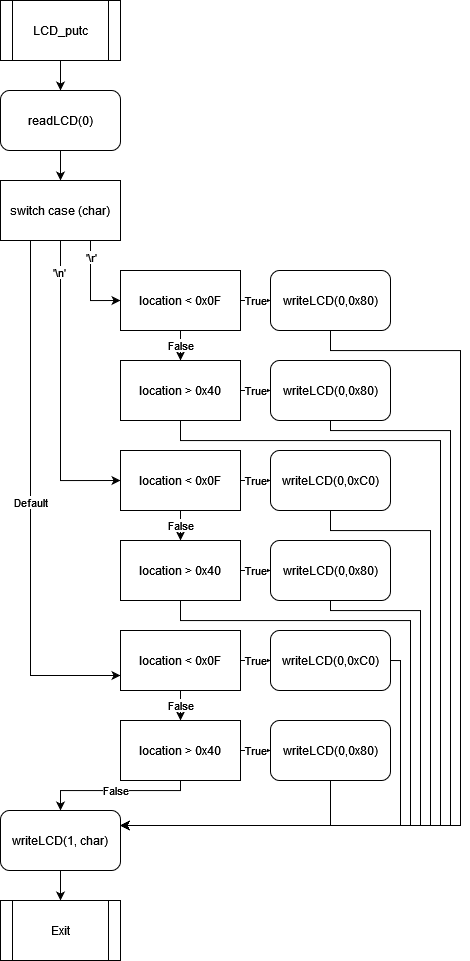

The diagram above was exported from draw.io. Its source (the exported page's mxGraphModel, read from the mxfile embedded in the PNG):
<mxGraphModel dx="604" dy="625" grid="1" gridSize="10" guides="1" tooltips="1" connect="1" arrows="1" fold="1" page="1" pageScale="1" pageWidth="850" pageHeight="1100" math="0" shadow="0">
  <root>
    <mxCell id="0" />
    <mxCell id="1" parent="0" />
    <mxCell id="nfaoqmhdCAb9GfffoOor-4" style="edgeStyle=orthogonalEdgeStyle;rounded=0;orthogonalLoop=1;jettySize=auto;html=1;exitX=0.5;exitY=1;exitDx=0;exitDy=0;entryX=0.5;entryY=0;entryDx=0;entryDy=0;" edge="1" parent="1" source="nfaoqmhdCAb9GfffoOor-1" target="nfaoqmhdCAb9GfffoOor-3">
      <mxGeometry relative="1" as="geometry" />
    </mxCell>
    <mxCell id="nfaoqmhdCAb9GfffoOor-1" value="LCD_putc" style="shape=process;whiteSpace=wrap;html=1;backgroundOutline=1;" vertex="1" parent="1">
      <mxGeometry x="80" width="120" height="60" as="geometry" />
    </mxCell>
    <mxCell id="nfaoqmhdCAb9GfffoOor-6" style="edgeStyle=orthogonalEdgeStyle;rounded=0;orthogonalLoop=1;jettySize=auto;html=1;exitX=0.5;exitY=1;exitDx=0;exitDy=0;entryX=0.5;entryY=0;entryDx=0;entryDy=0;" edge="1" parent="1" source="nfaoqmhdCAb9GfffoOor-3" target="nfaoqmhdCAb9GfffoOor-5">
      <mxGeometry relative="1" as="geometry" />
    </mxCell>
    <mxCell id="nfaoqmhdCAb9GfffoOor-3" value="readLCD(0)" style="rounded=1;whiteSpace=wrap;html=1;" vertex="1" parent="1">
      <mxGeometry x="80" y="90" width="120" height="60" as="geometry" />
    </mxCell>
    <mxCell id="nfaoqmhdCAb9GfffoOor-9" style="edgeStyle=orthogonalEdgeStyle;rounded=0;orthogonalLoop=1;jettySize=auto;html=1;exitX=0.75;exitY=1;exitDx=0;exitDy=0;entryX=0;entryY=0.5;entryDx=0;entryDy=0;" edge="1" parent="1" source="nfaoqmhdCAb9GfffoOor-5" target="nfaoqmhdCAb9GfffoOor-7">
      <mxGeometry relative="1" as="geometry" />
    </mxCell>
    <mxCell id="nfaoqmhdCAb9GfffoOor-10" value="'\r'" style="edgeLabel;html=1;align=center;verticalAlign=middle;resizable=0;points=[];" vertex="1" connectable="0" parent="nfaoqmhdCAb9GfffoOor-9">
      <mxGeometry x="-0.6444" relative="1" as="geometry">
        <mxPoint as="offset" />
      </mxGeometry>
    </mxCell>
    <mxCell id="nfaoqmhdCAb9GfffoOor-24" style="edgeStyle=orthogonalEdgeStyle;rounded=0;orthogonalLoop=1;jettySize=auto;html=1;exitX=0.5;exitY=1;exitDx=0;exitDy=0;entryX=0;entryY=0.5;entryDx=0;entryDy=0;" edge="1" parent="1" source="nfaoqmhdCAb9GfffoOor-5" target="nfaoqmhdCAb9GfffoOor-19">
      <mxGeometry relative="1" as="geometry" />
    </mxCell>
    <mxCell id="nfaoqmhdCAb9GfffoOor-25" value="'\n'" style="edgeLabel;html=1;align=center;verticalAlign=middle;resizable=0;points=[];" vertex="1" connectable="0" parent="nfaoqmhdCAb9GfffoOor-24">
      <mxGeometry x="-0.7867" y="-2" relative="1" as="geometry">
        <mxPoint as="offset" />
      </mxGeometry>
    </mxCell>
    <mxCell id="nfaoqmhdCAb9GfffoOor-35" value="Default" style="edgeStyle=orthogonalEdgeStyle;rounded=0;orthogonalLoop=1;jettySize=auto;html=1;exitX=0.25;exitY=1;exitDx=0;exitDy=0;entryX=0;entryY=0.75;entryDx=0;entryDy=0;" edge="1" parent="1" source="nfaoqmhdCAb9GfffoOor-5" target="nfaoqmhdCAb9GfffoOor-28">
      <mxGeometry relative="1" as="geometry" />
    </mxCell>
    <mxCell id="nfaoqmhdCAb9GfffoOor-5" value="switch case (char)" style="rounded=0;whiteSpace=wrap;html=1;" vertex="1" parent="1">
      <mxGeometry x="80" y="180" width="120" height="60" as="geometry" />
    </mxCell>
    <mxCell id="nfaoqmhdCAb9GfffoOor-11" value="False" style="edgeStyle=orthogonalEdgeStyle;rounded=0;orthogonalLoop=1;jettySize=auto;html=1;exitX=0.5;exitY=1;exitDx=0;exitDy=0;entryX=0.5;entryY=0;entryDx=0;entryDy=0;" edge="1" parent="1" source="nfaoqmhdCAb9GfffoOor-7" target="nfaoqmhdCAb9GfffoOor-8">
      <mxGeometry relative="1" as="geometry" />
    </mxCell>
    <mxCell id="nfaoqmhdCAb9GfffoOor-13" value="True" style="edgeStyle=orthogonalEdgeStyle;rounded=0;orthogonalLoop=1;jettySize=auto;html=1;exitX=1;exitY=0.5;exitDx=0;exitDy=0;entryX=0;entryY=0.5;entryDx=0;entryDy=0;" edge="1" parent="1" source="nfaoqmhdCAb9GfffoOor-7" target="nfaoqmhdCAb9GfffoOor-12">
      <mxGeometry relative="1" as="geometry" />
    </mxCell>
    <mxCell id="nfaoqmhdCAb9GfffoOor-7" value="location &amp;lt; 0x0F" style="rounded=0;whiteSpace=wrap;html=1;" vertex="1" parent="1">
      <mxGeometry x="200" y="270" width="120" height="60" as="geometry" />
    </mxCell>
    <mxCell id="nfaoqmhdCAb9GfffoOor-15" value="True" style="edgeStyle=orthogonalEdgeStyle;rounded=0;orthogonalLoop=1;jettySize=auto;html=1;exitX=1;exitY=0.5;exitDx=0;exitDy=0;entryX=0;entryY=0.5;entryDx=0;entryDy=0;" edge="1" parent="1" source="nfaoqmhdCAb9GfffoOor-8" target="nfaoqmhdCAb9GfffoOor-14">
      <mxGeometry relative="1" as="geometry" />
    </mxCell>
    <mxCell id="nfaoqmhdCAb9GfffoOor-44" style="edgeStyle=orthogonalEdgeStyle;rounded=0;orthogonalLoop=1;jettySize=auto;html=1;exitX=0.5;exitY=1;exitDx=0;exitDy=0;entryX=1;entryY=0.25;entryDx=0;entryDy=0;" edge="1" parent="1" source="nfaoqmhdCAb9GfffoOor-8" target="nfaoqmhdCAb9GfffoOor-33">
      <mxGeometry relative="1" as="geometry">
        <Array as="points">
          <mxPoint x="260" y="440" />
          <mxPoint x="520" y="440" />
          <mxPoint x="520" y="825" />
        </Array>
      </mxGeometry>
    </mxCell>
    <mxCell id="nfaoqmhdCAb9GfffoOor-8" value="location &amp;gt; 0x40" style="rounded=0;whiteSpace=wrap;html=1;" vertex="1" parent="1">
      <mxGeometry x="200" y="360" width="120" height="60" as="geometry" />
    </mxCell>
    <mxCell id="nfaoqmhdCAb9GfffoOor-46" style="edgeStyle=orthogonalEdgeStyle;rounded=0;orthogonalLoop=1;jettySize=auto;html=1;exitX=0.5;exitY=1;exitDx=0;exitDy=0;entryX=1;entryY=0.25;entryDx=0;entryDy=0;" edge="1" parent="1" source="nfaoqmhdCAb9GfffoOor-12" target="nfaoqmhdCAb9GfffoOor-33">
      <mxGeometry relative="1" as="geometry">
        <Array as="points">
          <mxPoint x="410" y="350" />
          <mxPoint x="540" y="350" />
          <mxPoint x="540" y="825" />
        </Array>
      </mxGeometry>
    </mxCell>
    <mxCell id="nfaoqmhdCAb9GfffoOor-12" value="writeLCD(0,0x80)" style="rounded=1;whiteSpace=wrap;html=1;" vertex="1" parent="1">
      <mxGeometry x="350" y="270" width="120" height="60" as="geometry" />
    </mxCell>
    <mxCell id="nfaoqmhdCAb9GfffoOor-45" style="edgeStyle=orthogonalEdgeStyle;rounded=0;orthogonalLoop=1;jettySize=auto;html=1;exitX=0.5;exitY=1;exitDx=0;exitDy=0;entryX=1;entryY=0.25;entryDx=0;entryDy=0;" edge="1" parent="1" source="nfaoqmhdCAb9GfffoOor-14" target="nfaoqmhdCAb9GfffoOor-33">
      <mxGeometry relative="1" as="geometry">
        <mxPoint x="200" y="820" as="targetPoint" />
        <Array as="points">
          <mxPoint x="410" y="430" />
          <mxPoint x="530" y="430" />
          <mxPoint x="530" y="825" />
        </Array>
      </mxGeometry>
    </mxCell>
    <mxCell id="nfaoqmhdCAb9GfffoOor-14" value="writeLCD(0,0x80)" style="rounded=1;whiteSpace=wrap;html=1;" vertex="1" parent="1">
      <mxGeometry x="350" y="360" width="120" height="60" as="geometry" />
    </mxCell>
    <mxCell id="nfaoqmhdCAb9GfffoOor-17" value="False" style="edgeStyle=orthogonalEdgeStyle;rounded=0;orthogonalLoop=1;jettySize=auto;html=1;exitX=0.5;exitY=1;exitDx=0;exitDy=0;entryX=0.5;entryY=0;entryDx=0;entryDy=0;" edge="1" parent="1" source="nfaoqmhdCAb9GfffoOor-19" target="nfaoqmhdCAb9GfffoOor-21">
      <mxGeometry relative="1" as="geometry" />
    </mxCell>
    <mxCell id="nfaoqmhdCAb9GfffoOor-18" value="True" style="edgeStyle=orthogonalEdgeStyle;rounded=0;orthogonalLoop=1;jettySize=auto;html=1;exitX=1;exitY=0.5;exitDx=0;exitDy=0;entryX=0;entryY=0.5;entryDx=0;entryDy=0;" edge="1" parent="1" source="nfaoqmhdCAb9GfffoOor-19" target="nfaoqmhdCAb9GfffoOor-22">
      <mxGeometry relative="1" as="geometry" />
    </mxCell>
    <mxCell id="nfaoqmhdCAb9GfffoOor-19" value="location &amp;lt; 0x0F" style="rounded=0;whiteSpace=wrap;html=1;" vertex="1" parent="1">
      <mxGeometry x="200" y="450" width="120" height="60" as="geometry" />
    </mxCell>
    <mxCell id="nfaoqmhdCAb9GfffoOor-20" value="True" style="edgeStyle=orthogonalEdgeStyle;rounded=0;orthogonalLoop=1;jettySize=auto;html=1;exitX=1;exitY=0.5;exitDx=0;exitDy=0;entryX=0;entryY=0.5;entryDx=0;entryDy=0;" edge="1" parent="1" source="nfaoqmhdCAb9GfffoOor-21" target="nfaoqmhdCAb9GfffoOor-23">
      <mxGeometry relative="1" as="geometry" />
    </mxCell>
    <mxCell id="nfaoqmhdCAb9GfffoOor-41" style="edgeStyle=orthogonalEdgeStyle;rounded=0;orthogonalLoop=1;jettySize=auto;html=1;exitX=0.5;exitY=1;exitDx=0;exitDy=0;entryX=1;entryY=0.25;entryDx=0;entryDy=0;" edge="1" parent="1" source="nfaoqmhdCAb9GfffoOor-21" target="nfaoqmhdCAb9GfffoOor-33">
      <mxGeometry relative="1" as="geometry">
        <Array as="points">
          <mxPoint x="260" y="620" />
          <mxPoint x="490" y="620" />
          <mxPoint x="490" y="825" />
        </Array>
      </mxGeometry>
    </mxCell>
    <mxCell id="nfaoqmhdCAb9GfffoOor-21" value="location &amp;gt; 0x40" style="rounded=0;whiteSpace=wrap;html=1;" vertex="1" parent="1">
      <mxGeometry x="200" y="540" width="120" height="60" as="geometry" />
    </mxCell>
    <mxCell id="nfaoqmhdCAb9GfffoOor-43" style="edgeStyle=orthogonalEdgeStyle;rounded=0;orthogonalLoop=1;jettySize=auto;html=1;exitX=0.5;exitY=1;exitDx=0;exitDy=0;entryX=1;entryY=0.25;entryDx=0;entryDy=0;" edge="1" parent="1" source="nfaoqmhdCAb9GfffoOor-22" target="nfaoqmhdCAb9GfffoOor-33">
      <mxGeometry relative="1" as="geometry">
        <Array as="points">
          <mxPoint x="410" y="530" />
          <mxPoint x="510" y="530" />
          <mxPoint x="510" y="825" />
        </Array>
      </mxGeometry>
    </mxCell>
    <mxCell id="nfaoqmhdCAb9GfffoOor-22" value="writeLCD(0,0xC0)" style="rounded=1;whiteSpace=wrap;html=1;" vertex="1" parent="1">
      <mxGeometry x="350" y="450" width="120" height="60" as="geometry" />
    </mxCell>
    <mxCell id="nfaoqmhdCAb9GfffoOor-42" style="edgeStyle=orthogonalEdgeStyle;rounded=0;orthogonalLoop=1;jettySize=auto;html=1;exitX=0.5;exitY=1;exitDx=0;exitDy=0;entryX=1;entryY=0.25;entryDx=0;entryDy=0;" edge="1" parent="1" source="nfaoqmhdCAb9GfffoOor-23" target="nfaoqmhdCAb9GfffoOor-33">
      <mxGeometry relative="1" as="geometry">
        <mxPoint x="200" y="830" as="targetPoint" />
        <Array as="points">
          <mxPoint x="410" y="610" />
          <mxPoint x="500" y="610" />
          <mxPoint x="500" y="825" />
        </Array>
      </mxGeometry>
    </mxCell>
    <mxCell id="nfaoqmhdCAb9GfffoOor-23" value="writeLCD(0,0x80)" style="rounded=1;whiteSpace=wrap;html=1;" vertex="1" parent="1">
      <mxGeometry x="350" y="540" width="120" height="60" as="geometry" />
    </mxCell>
    <mxCell id="nfaoqmhdCAb9GfffoOor-26" value="False" style="edgeStyle=orthogonalEdgeStyle;rounded=0;orthogonalLoop=1;jettySize=auto;html=1;exitX=0.5;exitY=1;exitDx=0;exitDy=0;entryX=0.5;entryY=0;entryDx=0;entryDy=0;" edge="1" parent="1" source="nfaoqmhdCAb9GfffoOor-28" target="nfaoqmhdCAb9GfffoOor-30">
      <mxGeometry relative="1" as="geometry" />
    </mxCell>
    <mxCell id="nfaoqmhdCAb9GfffoOor-27" value="True" style="edgeStyle=orthogonalEdgeStyle;rounded=0;orthogonalLoop=1;jettySize=auto;html=1;exitX=1;exitY=0.5;exitDx=0;exitDy=0;entryX=0;entryY=0.5;entryDx=0;entryDy=0;" edge="1" parent="1" source="nfaoqmhdCAb9GfffoOor-28" target="nfaoqmhdCAb9GfffoOor-31">
      <mxGeometry relative="1" as="geometry" />
    </mxCell>
    <mxCell id="nfaoqmhdCAb9GfffoOor-28" value="location &amp;lt; 0x0F" style="rounded=0;whiteSpace=wrap;html=1;" vertex="1" parent="1">
      <mxGeometry x="200" y="630" width="120" height="60" as="geometry" />
    </mxCell>
    <mxCell id="nfaoqmhdCAb9GfffoOor-29" value="True" style="edgeStyle=orthogonalEdgeStyle;rounded=0;orthogonalLoop=1;jettySize=auto;html=1;exitX=1;exitY=0.5;exitDx=0;exitDy=0;entryX=0;entryY=0.5;entryDx=0;entryDy=0;" edge="1" parent="1" source="nfaoqmhdCAb9GfffoOor-30" target="nfaoqmhdCAb9GfffoOor-32">
      <mxGeometry relative="1" as="geometry" />
    </mxCell>
    <mxCell id="nfaoqmhdCAb9GfffoOor-34" value="False" style="edgeStyle=orthogonalEdgeStyle;rounded=0;orthogonalLoop=1;jettySize=auto;html=1;exitX=0.5;exitY=1;exitDx=0;exitDy=0;entryX=0.5;entryY=0;entryDx=0;entryDy=0;" edge="1" parent="1" source="nfaoqmhdCAb9GfffoOor-30" target="nfaoqmhdCAb9GfffoOor-33">
      <mxGeometry relative="1" as="geometry">
        <Array as="points">
          <mxPoint x="260" y="790" />
          <mxPoint x="140" y="790" />
        </Array>
      </mxGeometry>
    </mxCell>
    <mxCell id="nfaoqmhdCAb9GfffoOor-30" value="location &amp;gt; 0x40" style="rounded=0;whiteSpace=wrap;html=1;" vertex="1" parent="1">
      <mxGeometry x="200" y="720" width="120" height="60" as="geometry" />
    </mxCell>
    <mxCell id="nfaoqmhdCAb9GfffoOor-37" style="edgeStyle=orthogonalEdgeStyle;rounded=0;orthogonalLoop=1;jettySize=auto;html=1;exitX=1;exitY=0.5;exitDx=0;exitDy=0;entryX=1;entryY=0.25;entryDx=0;entryDy=0;" edge="1" parent="1" source="nfaoqmhdCAb9GfffoOor-31" target="nfaoqmhdCAb9GfffoOor-33">
      <mxGeometry relative="1" as="geometry">
        <mxPoint x="199.9999999999999" y="830" as="targetPoint" />
        <Array as="points">
          <mxPoint x="480" y="660" />
          <mxPoint x="480" y="825" />
        </Array>
      </mxGeometry>
    </mxCell>
    <mxCell id="nfaoqmhdCAb9GfffoOor-31" value="writeLCD(0,0xC0)" style="rounded=1;whiteSpace=wrap;html=1;" vertex="1" parent="1">
      <mxGeometry x="350" y="630" width="120" height="60" as="geometry" />
    </mxCell>
    <mxCell id="nfaoqmhdCAb9GfffoOor-36" style="edgeStyle=orthogonalEdgeStyle;rounded=0;orthogonalLoop=1;jettySize=auto;html=1;exitX=0.5;exitY=1;exitDx=0;exitDy=0;entryX=1;entryY=0.25;entryDx=0;entryDy=0;" edge="1" parent="1" source="nfaoqmhdCAb9GfffoOor-32" target="nfaoqmhdCAb9GfffoOor-33">
      <mxGeometry relative="1" as="geometry" />
    </mxCell>
    <mxCell id="nfaoqmhdCAb9GfffoOor-32" value="writeLCD(0,0x80)" style="rounded=1;whiteSpace=wrap;html=1;" vertex="1" parent="1">
      <mxGeometry x="350" y="720" width="120" height="60" as="geometry" />
    </mxCell>
    <mxCell id="nfaoqmhdCAb9GfffoOor-48" style="edgeStyle=orthogonalEdgeStyle;rounded=0;orthogonalLoop=1;jettySize=auto;html=1;exitX=0.5;exitY=1;exitDx=0;exitDy=0;entryX=0.5;entryY=0;entryDx=0;entryDy=0;" edge="1" parent="1" source="nfaoqmhdCAb9GfffoOor-33" target="nfaoqmhdCAb9GfffoOor-47">
      <mxGeometry relative="1" as="geometry" />
    </mxCell>
    <mxCell id="nfaoqmhdCAb9GfffoOor-33" value="writeLCD(1, char)" style="rounded=1;whiteSpace=wrap;html=1;" vertex="1" parent="1">
      <mxGeometry x="80" y="810" width="120" height="60" as="geometry" />
    </mxCell>
    <mxCell id="nfaoqmhdCAb9GfffoOor-47" value="Exit" style="shape=process;whiteSpace=wrap;html=1;backgroundOutline=1;" vertex="1" parent="1">
      <mxGeometry x="80" y="900" width="120" height="60" as="geometry" />
    </mxCell>
  </root>
</mxGraphModel>